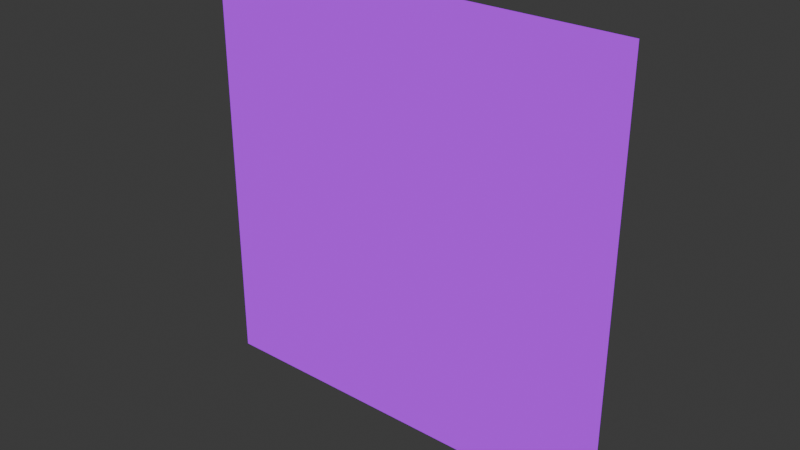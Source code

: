 # Source: blue_coin.blend  (saved by Blender 5.0.119; exported with 4.5.12 LTS)
import bpy
from mathutils import Matrix  # noqa: F401  (used for matrix-valued properties, if any)

bpy.ops.wm.read_factory_settings(use_empty=True)
scene = bpy.context.scene
scene.name = 'Scene'

# ---- collections
col_sm64_blue_coin = bpy.data.collections.new('SM64_blue_coin'); scene.collection.children.link(col_sm64_blue_coin)
col_sm64_render = bpy.data.collections.new('SM64_Render'); col_sm64_blue_coin.children.link(col_sm64_render)
col_sm64_collision = bpy.data.collections.new('SM64_Collision'); col_sm64_blue_coin.children.link(col_sm64_collision)

# ---- images (referenced by path relative to the original .blend; pixels are not part of the script)
import os
ASSET_DIR = os.environ.get("B2B_ASSET_DIR", "")  # directory of the original .blend (textures are referenced by path, not embedded)
HERE = os.path.dirname(os.path.abspath(__file__))  # packed textures are extracted next to this script under _unpacked/

def load_image(name, relpath, width, height, colorspace="sRGB"):
    """Load a texture the original file referenced (path relative to the .blend, or extracted next to this script)."""
    p = next((c for c in (os.path.join(HERE, relpath), os.path.join(ASSET_DIR, relpath)) if relpath and os.path.exists(c)), "")
    if p:
        img = bpy.data.images.load(p, check_existing=True)
        img.name = name
    else:  # same state as the original file: an image datablock whose file is absent (Cycles renders it pink)
        img = bpy.data.images.new(name, width, height)
        img.source = "FILE"
        img.filepath = "//" + (relpath or name)
    img.colorspace_settings.name = colorspace
    return img
img_coin_front_ia16_png = load_image('coin_front.ia16.png', 'coin_front.ia16.png', 1024, 1024, 'Non-Color')
img_coin_tilt_right_ia16_png = load_image('coin_tilt_right.ia16.png', 'coin_tilt_right.ia16.png', 1024, 1024, 'Non-Color')
img_coin_side_ia16_png = load_image('coin_side.ia16.png', 'coin_side.ia16.png', 1024, 1024, 'Non-Color')
img_coin_tilt_left_ia16_png = load_image('coin_tilt_left.ia16.png', 'coin_tilt_left.ia16.png', 1024, 1024, 'Non-Color')

# ---- materials (node trees are filled in below, after node groups)
mat_m_blue_coin_000 = bpy.data.materials.new('M_blue_coin_000')
mat_m_blue_coin_001 = bpy.data.materials.new('M_blue_coin_001')
mat_m_blue_coin_002 = bpy.data.materials.new('M_blue_coin_002')
mat_m_blue_coin_003 = bpy.data.materials.new('M_blue_coin_003')

# ---- material node trees
mat_m_blue_coin_000.use_nodes = True; mat_m_blue_coin_000.node_tree.nodes.clear()
_N = mat_m_blue_coin_000.node_tree.nodes; _L = mat_m_blue_coin_000.node_tree.links
n0 = _N.new('ShaderNodeOutputMaterial'); n0.name = 'Material Output'; n0.location = (0, 0)
n1 = _N.new('ShaderNodeEmission'); n1.name = 'Emission'; n1.location = (0, 0)
n2 = _N.new('ShaderNodeTexImage'); n2.name = 'Image Texture'; n2.location = (0, 0)
n2.image = img_coin_front_ia16_png
n2.interpolation = 'Closest'
n2.extension = 'EXTEND'
n3 = _N.new('ShaderNodeVertexColor'); n3.name = 'Color Attribute'; n3.location = (0, 0)
n3.layer_name = 'SM64_Color'
n4 = _N.new('ShaderNodeMixRGB'); n4.name = 'Mix (Legacy)'; n4.location = (0, 0)
n4.blend_type = 'MULTIPLY'
n4.inputs[0].default_value = 1.0
n5 = _N.new('ShaderNodeMath'); n5.name = 'Math'; n5.location = (0, 0)
n5.operation = 'MULTIPLY'
n6 = _N.new('ShaderNodeBsdfTransparent'); n6.name = 'Transparent BSDF'; n6.location = (0, 0)
n7 = _N.new('ShaderNodeMixShader'); n7.name = 'Mix Shader'; n7.location = (0, 0)
_L.new(n2.outputs[0], n4.inputs[1])
_L.new(n3.outputs[0], n4.inputs[2])
_L.new(n2.outputs[1], n5.inputs[0])
_L.new(n3.outputs[1], n5.inputs[1])
_L.new(n4.outputs[0], n1.inputs[0])
_L.new(n6.outputs[0], n7.inputs[1])
_L.new(n1.outputs[0], n7.inputs[2])
_L.new(n5.outputs[0], n7.inputs[0])
_L.new(n7.outputs[0], n0.inputs[0])
n0.is_active_output = True
mat_m_blue_coin_001.use_nodes = True; mat_m_blue_coin_001.node_tree.nodes.clear()
_N = mat_m_blue_coin_001.node_tree.nodes; _L = mat_m_blue_coin_001.node_tree.links
n0 = _N.new('ShaderNodeOutputMaterial'); n0.name = 'Material Output'; n0.location = (0, 0)
n1 = _N.new('ShaderNodeEmission'); n1.name = 'Emission'; n1.location = (0, 0)
n2 = _N.new('ShaderNodeTexImage'); n2.name = 'Image Texture'; n2.location = (0, 0)
n2.image = img_coin_tilt_right_ia16_png
n2.interpolation = 'Closest'
n2.extension = 'EXTEND'
n3 = _N.new('ShaderNodeVertexColor'); n3.name = 'Color Attribute'; n3.location = (0, 0)
n3.layer_name = 'SM64_Color'
n4 = _N.new('ShaderNodeMixRGB'); n4.name = 'Mix (Legacy)'; n4.location = (0, 0)
n4.blend_type = 'MULTIPLY'
n4.inputs[0].default_value = 1.0
n5 = _N.new('ShaderNodeMath'); n5.name = 'Math'; n5.location = (0, 0)
n5.operation = 'MULTIPLY'
n6 = _N.new('ShaderNodeBsdfTransparent'); n6.name = 'Transparent BSDF'; n6.location = (0, 0)
n7 = _N.new('ShaderNodeMixShader'); n7.name = 'Mix Shader'; n7.location = (0, 0)
_L.new(n2.outputs[0], n4.inputs[1])
_L.new(n3.outputs[0], n4.inputs[2])
_L.new(n2.outputs[1], n5.inputs[0])
_L.new(n3.outputs[1], n5.inputs[1])
_L.new(n4.outputs[0], n1.inputs[0])
_L.new(n6.outputs[0], n7.inputs[1])
_L.new(n1.outputs[0], n7.inputs[2])
_L.new(n5.outputs[0], n7.inputs[0])
_L.new(n7.outputs[0], n0.inputs[0])
n0.is_active_output = True
mat_m_blue_coin_002.use_nodes = True; mat_m_blue_coin_002.node_tree.nodes.clear()
_N = mat_m_blue_coin_002.node_tree.nodes; _L = mat_m_blue_coin_002.node_tree.links
n0 = _N.new('ShaderNodeOutputMaterial'); n0.name = 'Material Output'; n0.location = (0, 0)
n1 = _N.new('ShaderNodeEmission'); n1.name = 'Emission'; n1.location = (0, 0)
n2 = _N.new('ShaderNodeTexImage'); n2.name = 'Image Texture'; n2.location = (0, 0)
n2.image = img_coin_side_ia16_png
n2.interpolation = 'Closest'
n2.extension = 'EXTEND'
n3 = _N.new('ShaderNodeVertexColor'); n3.name = 'Color Attribute'; n3.location = (0, 0)
n3.layer_name = 'SM64_Color'
n4 = _N.new('ShaderNodeMixRGB'); n4.name = 'Mix (Legacy)'; n4.location = (0, 0)
n4.blend_type = 'MULTIPLY'
n4.inputs[0].default_value = 1.0
n5 = _N.new('ShaderNodeMath'); n5.name = 'Math'; n5.location = (0, 0)
n5.operation = 'MULTIPLY'
n6 = _N.new('ShaderNodeBsdfTransparent'); n6.name = 'Transparent BSDF'; n6.location = (0, 0)
n7 = _N.new('ShaderNodeMixShader'); n7.name = 'Mix Shader'; n7.location = (0, 0)
_L.new(n2.outputs[0], n4.inputs[1])
_L.new(n3.outputs[0], n4.inputs[2])
_L.new(n2.outputs[1], n5.inputs[0])
_L.new(n3.outputs[1], n5.inputs[1])
_L.new(n4.outputs[0], n1.inputs[0])
_L.new(n6.outputs[0], n7.inputs[1])
_L.new(n1.outputs[0], n7.inputs[2])
_L.new(n5.outputs[0], n7.inputs[0])
_L.new(n7.outputs[0], n0.inputs[0])
n0.is_active_output = True
mat_m_blue_coin_003.use_nodes = True; mat_m_blue_coin_003.node_tree.nodes.clear()
_N = mat_m_blue_coin_003.node_tree.nodes; _L = mat_m_blue_coin_003.node_tree.links
n0 = _N.new('ShaderNodeOutputMaterial'); n0.name = 'Material Output'; n0.location = (0, 0)
n1 = _N.new('ShaderNodeEmission'); n1.name = 'Emission'; n1.location = (0, 0)
n2 = _N.new('ShaderNodeTexImage'); n2.name = 'Image Texture'; n2.location = (0, 0)
n2.image = img_coin_tilt_left_ia16_png
n2.interpolation = 'Closest'
n2.extension = 'EXTEND'
n3 = _N.new('ShaderNodeVertexColor'); n3.name = 'Color Attribute'; n3.location = (0, 0)
n3.layer_name = 'SM64_Color'
n4 = _N.new('ShaderNodeMixRGB'); n4.name = 'Mix (Legacy)'; n4.location = (0, 0)
n4.blend_type = 'MULTIPLY'
n4.inputs[0].default_value = 1.0
n5 = _N.new('ShaderNodeMath'); n5.name = 'Math'; n5.location = (0, 0)
n5.operation = 'MULTIPLY'
n6 = _N.new('ShaderNodeBsdfTransparent'); n6.name = 'Transparent BSDF'; n6.location = (0, 0)
n7 = _N.new('ShaderNodeMixShader'); n7.name = 'Mix Shader'; n7.location = (0, 0)
_L.new(n2.outputs[0], n4.inputs[1])
_L.new(n3.outputs[0], n4.inputs[2])
_L.new(n2.outputs[1], n5.inputs[0])
_L.new(n3.outputs[1], n5.inputs[1])
_L.new(n4.outputs[0], n1.inputs[0])
_L.new(n6.outputs[0], n7.inputs[1])
_L.new(n1.outputs[0], n7.inputs[2])
_L.new(n5.outputs[0], n7.inputs[0])
_L.new(n7.outputs[0], n0.inputs[0])
n0.is_active_output = True

# ---- world
world_world = bpy.data.worlds.new('World'); scene.world = world_world
world_world.use_nodes = True; world_world.node_tree.nodes.clear()
_N = world_world.node_tree.nodes; _L = world_world.node_tree.links
n0 = _N.new('ShaderNodeOutputWorld'); n0.name = 'World Output'; n0.location = (200, 100)
n1 = _N.new('ShaderNodeBackground'); n1.name = 'Background'; n1.location = (-200, 100)
n1.inputs[0].default_value = (0.05088, 0.05088, 0.05088, 1.0)
_L.new(n1.outputs[0], n0.inputs[0])
n0.is_active_output = True
world_world.color = (0.05088, 0.05088, 0.05088)
world_world.sun_shadow_jitter_overblur = 0.0

# ---- meshes
me_sm64_blue_coin_layer_alpha_coin_seg3_dl_030078a0 = bpy.data.meshes.new('SM64_blue_coin_LAYER_ALPHA_coin_seg3_dl_030078A0')
me_sm64_blue_coin_layer_alpha_coin_seg3_dl_030078a0.from_pydata([(-0.5, 0.0, 0.0), (0.5, 0.0, 0.0), (0.5, 0.0, 1.0), (-0.5, 0.0, 1.0)], [], [(0, 1, 2), (0, 2, 3)])
_uv = me_sm64_blue_coin_layer_alpha_coin_seg3_dl_030078a0.uv_layers.new(name='UVMap')
_uv.uv.foreach_set('vector', [0.0, -0.9375, 1.938, -0.9375, 1.938, 1.0, 0.0, -0.9375, 1.938, 1.0, 0.0, 1.0])
_ca = me_sm64_blue_coin_layer_alpha_coin_seg3_dl_030078a0.color_attributes.new('SM64_Color', 'BYTE_COLOR', 'CORNER')
_ca.data.foreach_set('color', [0.4678, 0.4678, 1.0, 1.0, 0.4678, 0.4678, 1.0, 1.0, 0.4678, 0.4678, 1.0, 1.0, 0.4678, 0.4678, 1.0, 1.0, 0.4678, 0.4678, 1.0, 1.0, 0.4678, 0.4678, 1.0, 1.0])
me_sm64_blue_coin_layer_alpha_coin_seg3_dl_030078a0.materials.append(mat_m_blue_coin_000)
me_sm64_blue_coin_layer_alpha_coin_seg3_dl_030078a0.update()
me_sm64_blue_coin_layer_alpha_coin_seg3_dl_030078a0.normals_split_custom_set([tuple(v) for v in zip(*[iter([0.7071, 0.005897, 0.7071, 0.7071, 0.005897, 0.7071, 0.7071, 0.005897, 0.7071, 0.7071, 0.005897, 0.7071, 0.7071, 0.005897, 0.7071, 0.7071, 0.005897, 0.7071])] * 3)])
me_sm64_blue_coin_layer_alpha_coin_seg3_dl_030078c8 = bpy.data.meshes.new('SM64_blue_coin_LAYER_ALPHA_coin_seg3_dl_030078C8')
me_sm64_blue_coin_layer_alpha_coin_seg3_dl_030078c8.from_pydata([(-0.5, 0.0, 0.0), (0.5, 0.0, 0.0), (0.5, 0.0, 1.0), (-0.5, 0.0, 1.0)], [], [(0, 1, 2), (0, 2, 3)])
_uv = me_sm64_blue_coin_layer_alpha_coin_seg3_dl_030078c8.uv_layers.new(name='UVMap')
_uv.uv.foreach_set('vector', [0.0, -0.9375, 1.938, -0.9375, 1.938, 1.0, 0.0, -0.9375, 1.938, 1.0, 0.0, 1.0])
_ca = me_sm64_blue_coin_layer_alpha_coin_seg3_dl_030078c8.color_attributes.new('SM64_Color', 'BYTE_COLOR', 'CORNER')
_ca.data.foreach_set('color', [0.4678, 0.4678, 1.0, 1.0, 0.4678, 0.4678, 1.0, 1.0, 0.4678, 0.4678, 1.0, 1.0, 0.4678, 0.4678, 1.0, 1.0, 0.4678, 0.4678, 1.0, 1.0, 0.4678, 0.4678, 1.0, 1.0])
me_sm64_blue_coin_layer_alpha_coin_seg3_dl_030078c8.materials.append(mat_m_blue_coin_001)
me_sm64_blue_coin_layer_alpha_coin_seg3_dl_030078c8.update()
me_sm64_blue_coin_layer_alpha_coin_seg3_dl_030078c8.normals_split_custom_set([tuple(v) for v in zip(*[iter([0.7071, 0.005897, 0.7071, 0.7071, 0.005897, 0.7071, 0.7071, 0.005897, 0.7071, 0.7071, 0.005897, 0.7071, 0.7071, 0.005897, 0.7071, 0.7071, 0.005897, 0.7071])] * 3)])
me_sm64_blue_coin_layer_alpha_coin_seg3_dl_030078f0 = bpy.data.meshes.new('SM64_blue_coin_LAYER_ALPHA_coin_seg3_dl_030078F0')
me_sm64_blue_coin_layer_alpha_coin_seg3_dl_030078f0.from_pydata([(-0.5, 0.0, 0.0), (0.5, 0.0, 0.0), (0.5, 0.0, 1.0), (-0.5, 0.0, 1.0)], [], [(0, 1, 2), (0, 2, 3)])
_uv = me_sm64_blue_coin_layer_alpha_coin_seg3_dl_030078f0.uv_layers.new(name='UVMap')
_uv.uv.foreach_set('vector', [0.0, -0.9375, 1.938, -0.9375, 1.938, 1.0, 0.0, -0.9375, 1.938, 1.0, 0.0, 1.0])
_ca = me_sm64_blue_coin_layer_alpha_coin_seg3_dl_030078f0.color_attributes.new('SM64_Color', 'BYTE_COLOR', 'CORNER')
_ca.data.foreach_set('color', [0.4678, 0.4678, 1.0, 1.0, 0.4678, 0.4678, 1.0, 1.0, 0.4678, 0.4678, 1.0, 1.0, 0.4678, 0.4678, 1.0, 1.0, 0.4678, 0.4678, 1.0, 1.0, 0.4678, 0.4678, 1.0, 1.0])
me_sm64_blue_coin_layer_alpha_coin_seg3_dl_030078f0.materials.append(mat_m_blue_coin_002)
me_sm64_blue_coin_layer_alpha_coin_seg3_dl_030078f0.update()
me_sm64_blue_coin_layer_alpha_coin_seg3_dl_030078f0.normals_split_custom_set([tuple(v) for v in zip(*[iter([0.7071, 0.005897, 0.7071, 0.7071, 0.005897, 0.7071, 0.7071, 0.005897, 0.7071, 0.7071, 0.005897, 0.7071, 0.7071, 0.005897, 0.7071, 0.7071, 0.005897, 0.7071])] * 3)])
me_sm64_blue_coin_layer_alpha_coin_seg3_dl_03007918 = bpy.data.meshes.new('SM64_blue_coin_LAYER_ALPHA_coin_seg3_dl_03007918')
me_sm64_blue_coin_layer_alpha_coin_seg3_dl_03007918.from_pydata([(-0.5, 0.0, 0.0), (0.5, 0.0, 0.0), (0.5, 0.0, 1.0), (-0.5, 0.0, 1.0)], [], [(0, 1, 2), (0, 2, 3)])
_uv = me_sm64_blue_coin_layer_alpha_coin_seg3_dl_03007918.uv_layers.new(name='UVMap')
_uv.uv.foreach_set('vector', [0.0, -0.9375, 1.938, -0.9375, 1.938, 1.0, 0.0, -0.9375, 1.938, 1.0, 0.0, 1.0])
_ca = me_sm64_blue_coin_layer_alpha_coin_seg3_dl_03007918.color_attributes.new('SM64_Color', 'BYTE_COLOR', 'CORNER')
_ca.data.foreach_set('color', [0.4678, 0.4678, 1.0, 1.0, 0.4678, 0.4678, 1.0, 1.0, 0.4678, 0.4678, 1.0, 1.0, 0.4678, 0.4678, 1.0, 1.0, 0.4678, 0.4678, 1.0, 1.0, 0.4678, 0.4678, 1.0, 1.0])
me_sm64_blue_coin_layer_alpha_coin_seg3_dl_03007918.materials.append(mat_m_blue_coin_003)
me_sm64_blue_coin_layer_alpha_coin_seg3_dl_03007918.update()
me_sm64_blue_coin_layer_alpha_coin_seg3_dl_03007918.normals_split_custom_set([tuple(v) for v in zip(*[iter([0.7071, 0.005897, 0.7071, 0.7071, 0.005897, 0.7071, 0.7071, 0.005897, 0.7071, 0.7071, 0.005897, 0.7071, 0.7071, 0.005897, 0.7071, 0.7071, 0.005897, 0.7071])] * 3)])

# ---- objects
ob_blue_coin_georoot = bpy.data.objects.new('blue_coin_GeoRoot', None)
ob_blue_coin_shadow_000 = bpy.data.objects.new('blue_coin_shadow_000', None)
ob_blue_coin_switch_case_001 = bpy.data.objects.new('blue_coin_switch_case_001', None)
ob_blue_coin_display_list_002 = bpy.data.objects.new('blue_coin_display_list_002', None)
ob_blue_coin_coin_seg3_dl_030078a0_003 = bpy.data.objects.new('blue_coin_coin_seg3_dl_030078A0_003', me_sm64_blue_coin_layer_alpha_coin_seg3_dl_030078a0)
ob_blue_coin_display_list_003 = bpy.data.objects.new('blue_coin_display_list_003', None)
ob_blue_coin_coin_seg3_dl_030078a0_004 = bpy.data.objects.new('blue_coin_coin_seg3_dl_030078A0_004', me_sm64_blue_coin_layer_alpha_coin_seg3_dl_030078a0)
ob_blue_coin_display_list_004 = bpy.data.objects.new('blue_coin_display_list_004', None)
ob_blue_coin_coin_seg3_dl_030078c8_005 = bpy.data.objects.new('blue_coin_coin_seg3_dl_030078C8_005', me_sm64_blue_coin_layer_alpha_coin_seg3_dl_030078c8)
ob_blue_coin_display_list_005 = bpy.data.objects.new('blue_coin_display_list_005', None)
ob_blue_coin_coin_seg3_dl_030078c8_006 = bpy.data.objects.new('blue_coin_coin_seg3_dl_030078C8_006', me_sm64_blue_coin_layer_alpha_coin_seg3_dl_030078c8)
ob_blue_coin_display_list_006 = bpy.data.objects.new('blue_coin_display_list_006', None)
ob_blue_coin_coin_seg3_dl_030078f0_007 = bpy.data.objects.new('blue_coin_coin_seg3_dl_030078F0_007', me_sm64_blue_coin_layer_alpha_coin_seg3_dl_030078f0)
ob_blue_coin_display_list_007 = bpy.data.objects.new('blue_coin_display_list_007', None)
ob_blue_coin_coin_seg3_dl_030078f0_008 = bpy.data.objects.new('blue_coin_coin_seg3_dl_030078F0_008', me_sm64_blue_coin_layer_alpha_coin_seg3_dl_030078f0)
ob_blue_coin_display_list_008 = bpy.data.objects.new('blue_coin_display_list_008', None)
ob_blue_coin_coin_seg3_dl_03007918_009 = bpy.data.objects.new('blue_coin_coin_seg3_dl_03007918_009', me_sm64_blue_coin_layer_alpha_coin_seg3_dl_03007918)
ob_blue_coin_display_list_009 = bpy.data.objects.new('blue_coin_display_list_009', None)
ob_blue_coin_coin_seg3_dl_03007918_010 = bpy.data.objects.new('blue_coin_coin_seg3_dl_03007918_010', me_sm64_blue_coin_layer_alpha_coin_seg3_dl_03007918)

# ---- transforms, parenting, visibility, modifiers, constraints
ob_blue_coin_georoot.location = (0.0, 0.0, 0.0)
ob_blue_coin_shadow_000.parent = ob_blue_coin_georoot
ob_blue_coin_shadow_000.location = (0.0, 0.0, 0.0)
ob_blue_coin_switch_case_001.parent = ob_blue_coin_shadow_000
ob_blue_coin_switch_case_001.location = (0.0, 0.0, 0.0)
ob_blue_coin_display_list_002.parent = ob_blue_coin_switch_case_001
ob_blue_coin_display_list_002.location = (0.0, 0.0, 0.0)
ob_blue_coin_coin_seg3_dl_030078a0_003.parent = ob_blue_coin_display_list_002
ob_blue_coin_coin_seg3_dl_030078a0_003.location = (0.0, 0.0, 0.0)
ob_blue_coin_display_list_003.parent = ob_blue_coin_switch_case_001
ob_blue_coin_display_list_003.location = (0.0, 0.0, 0.0)
ob_blue_coin_display_list_003.hide_viewport = True
ob_blue_coin_display_list_003.hide_render = True
ob_blue_coin_coin_seg3_dl_030078a0_004.parent = ob_blue_coin_display_list_003
ob_blue_coin_coin_seg3_dl_030078a0_004.location = (0.0, 0.0, 0.0)
ob_blue_coin_coin_seg3_dl_030078a0_004.hide_viewport = True
ob_blue_coin_coin_seg3_dl_030078a0_004.hide_render = True
ob_blue_coin_display_list_004.parent = ob_blue_coin_switch_case_001
ob_blue_coin_display_list_004.location = (0.0, 0.0, 0.0)
ob_blue_coin_display_list_004.hide_viewport = True
ob_blue_coin_display_list_004.hide_render = True
ob_blue_coin_coin_seg3_dl_030078c8_005.parent = ob_blue_coin_display_list_004
ob_blue_coin_coin_seg3_dl_030078c8_005.location = (0.0, 0.0, 0.0)
ob_blue_coin_coin_seg3_dl_030078c8_005.hide_viewport = True
ob_blue_coin_coin_seg3_dl_030078c8_005.hide_render = True
ob_blue_coin_display_list_005.parent = ob_blue_coin_switch_case_001
ob_blue_coin_display_list_005.location = (0.0, 0.0, 0.0)
ob_blue_coin_display_list_005.hide_viewport = True
ob_blue_coin_display_list_005.hide_render = True
ob_blue_coin_coin_seg3_dl_030078c8_006.parent = ob_blue_coin_display_list_005
ob_blue_coin_coin_seg3_dl_030078c8_006.location = (0.0, 0.0, 0.0)
ob_blue_coin_coin_seg3_dl_030078c8_006.hide_viewport = True
ob_blue_coin_coin_seg3_dl_030078c8_006.hide_render = True
ob_blue_coin_display_list_006.parent = ob_blue_coin_switch_case_001
ob_blue_coin_display_list_006.location = (0.0, 0.0, 0.0)
ob_blue_coin_display_list_006.hide_viewport = True
ob_blue_coin_display_list_006.hide_render = True
ob_blue_coin_coin_seg3_dl_030078f0_007.parent = ob_blue_coin_display_list_006
ob_blue_coin_coin_seg3_dl_030078f0_007.location = (0.0, 0.0, 0.0)
ob_blue_coin_coin_seg3_dl_030078f0_007.hide_viewport = True
ob_blue_coin_coin_seg3_dl_030078f0_007.hide_render = True
ob_blue_coin_display_list_007.parent = ob_blue_coin_switch_case_001
ob_blue_coin_display_list_007.location = (0.0, 0.0, 0.0)
ob_blue_coin_display_list_007.hide_viewport = True
ob_blue_coin_display_list_007.hide_render = True
ob_blue_coin_coin_seg3_dl_030078f0_008.parent = ob_blue_coin_display_list_007
ob_blue_coin_coin_seg3_dl_030078f0_008.location = (0.0, 0.0, 0.0)
ob_blue_coin_coin_seg3_dl_030078f0_008.hide_viewport = True
ob_blue_coin_coin_seg3_dl_030078f0_008.hide_render = True
ob_blue_coin_display_list_008.parent = ob_blue_coin_switch_case_001
ob_blue_coin_display_list_008.location = (0.0, 0.0, 0.0)
ob_blue_coin_display_list_008.hide_viewport = True
ob_blue_coin_display_list_008.hide_render = True
ob_blue_coin_coin_seg3_dl_03007918_009.parent = ob_blue_coin_display_list_008
ob_blue_coin_coin_seg3_dl_03007918_009.location = (0.0, 0.0, 0.0)
ob_blue_coin_coin_seg3_dl_03007918_009.hide_viewport = True
ob_blue_coin_coin_seg3_dl_03007918_009.hide_render = True
ob_blue_coin_display_list_009.parent = ob_blue_coin_switch_case_001
ob_blue_coin_display_list_009.location = (0.0, 0.0, 0.0)
ob_blue_coin_display_list_009.hide_viewport = True
ob_blue_coin_display_list_009.hide_render = True
ob_blue_coin_coin_seg3_dl_03007918_010.parent = ob_blue_coin_display_list_009
ob_blue_coin_coin_seg3_dl_03007918_010.location = (0.0, 0.0, 0.0)
ob_blue_coin_coin_seg3_dl_03007918_010.hide_viewport = True
ob_blue_coin_coin_seg3_dl_03007918_010.hide_render = True

# ---- collection membership
col_sm64_render.objects.link(ob_blue_coin_georoot)
col_sm64_render.objects.link(ob_blue_coin_shadow_000)
col_sm64_render.objects.link(ob_blue_coin_switch_case_001)
col_sm64_render.objects.link(ob_blue_coin_display_list_002)
col_sm64_render.objects.link(ob_blue_coin_coin_seg3_dl_030078a0_003)
col_sm64_render.objects.link(ob_blue_coin_display_list_003)
col_sm64_render.objects.link(ob_blue_coin_coin_seg3_dl_030078a0_004)
col_sm64_render.objects.link(ob_blue_coin_display_list_004)
col_sm64_render.objects.link(ob_blue_coin_coin_seg3_dl_030078c8_005)
col_sm64_render.objects.link(ob_blue_coin_display_list_005)
col_sm64_render.objects.link(ob_blue_coin_coin_seg3_dl_030078c8_006)
col_sm64_render.objects.link(ob_blue_coin_display_list_006)
col_sm64_render.objects.link(ob_blue_coin_coin_seg3_dl_030078f0_007)
col_sm64_render.objects.link(ob_blue_coin_display_list_007)
col_sm64_render.objects.link(ob_blue_coin_coin_seg3_dl_030078f0_008)
col_sm64_render.objects.link(ob_blue_coin_display_list_008)
col_sm64_render.objects.link(ob_blue_coin_coin_seg3_dl_03007918_009)
col_sm64_render.objects.link(ob_blue_coin_display_list_009)
col_sm64_render.objects.link(ob_blue_coin_coin_seg3_dl_03007918_010)

# ---- scene / render settings (as saved in the file)
scene.frame_start = 0; scene.frame_end = 0; scene.frame_set(1)
scene.render.engine = 'BLENDER_WORKBENCH'
scene.render.fps = 30
scene.render.bake_bias = 0.0
scene.render.bake_samples = 0
scene.cycles.sampling_pattern = 'TABULATED_SOBOL'
scene.eevee.use_volume_custom_range = False
bpy.context.view_layer.update()

# ---- added for rendering (the .blend has no active camera): camera
cam_auto = bpy.data.cameras.new('AutoCamera')
cam_auto.lens = 50.0
cam_auto.sensor_width = 36.0
cam_auto.clip_end = 1000.0
ob_auto_camera = bpy.data.objects.new('AutoCamera', cam_auto)
scene.collection.objects.link(ob_auto_camera)
ob_auto_camera.location = (1.30847, -1.57016, 1.54677)
ob_auto_camera.rotation_euler = (1.09748, -7.21219e-08, 0.694738)
scene.camera = ob_auto_camera
bpy.context.view_layer.update()
